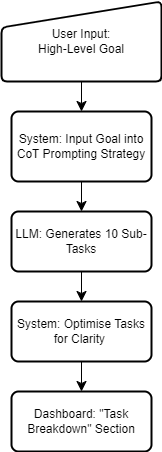

The diagram above was exported from draw.io. Its source (the exported page's mxGraphModel, read from the mxfile embedded in the PNG):
<mxGraphModel dx="594" dy="924" grid="1" gridSize="10" guides="1" tooltips="1" connect="1" arrows="1" fold="1" page="1" pageScale="1" pageWidth="827" pageHeight="1169" math="0" shadow="0">
  <root>
    <mxCell id="0" />
    <mxCell id="1" parent="0" />
    <mxCell id="4xXHiCyFX8Oe3HzkRTy7-5" edge="1" parent="1" source="4xXHiCyFX8Oe3HzkRTy7-1" style="edgeStyle=none;curved=1;rounded=0;orthogonalLoop=1;jettySize=auto;html=1;fontSize=12;startSize=8;endSize=8;" target="4xXHiCyFX8Oe3HzkRTy7-4" value="">
      <mxGeometry relative="1" as="geometry" />
    </mxCell>
    <mxCell id="4xXHiCyFX8Oe3HzkRTy7-1" parent="1" style="rounded=1;whiteSpace=wrap;html=1;absoluteArcSize=1;arcSize=14;strokeWidth=2;" value="System: Input Goal into CoT Prompting Strategy" vertex="1">
      <mxGeometry height="70" width="140" x="120" y="170" as="geometry" />
    </mxCell>
    <mxCell id="4xXHiCyFX8Oe3HzkRTy7-3" edge="1" parent="1" source="4xXHiCyFX8Oe3HzkRTy7-2" style="edgeStyle=none;curved=1;rounded=0;orthogonalLoop=1;jettySize=auto;html=1;exitX=0.5;exitY=1;exitDx=0;exitDy=0;entryX=0.5;entryY=0;entryDx=0;entryDy=0;fontSize=12;startSize=8;endSize=8;" target="4xXHiCyFX8Oe3HzkRTy7-1">
      <mxGeometry relative="1" as="geometry" />
    </mxCell>
    <mxCell id="4xXHiCyFX8Oe3HzkRTy7-2" parent="1" style="html=1;strokeWidth=2;shape=manualInput;whiteSpace=wrap;rounded=1;size=26;arcSize=11;" value="User Input:&lt;div&gt;High-Level Goal&lt;/div&gt;" vertex="1">
      <mxGeometry height="80" width="160" x="110" y="60" as="geometry" />
    </mxCell>
    <mxCell id="4xXHiCyFX8Oe3HzkRTy7-8" edge="1" parent="1" source="4xXHiCyFX8Oe3HzkRTy7-4" style="edgeStyle=none;curved=1;rounded=0;orthogonalLoop=1;jettySize=auto;html=1;fontSize=12;startSize=8;endSize=8;" target="4xXHiCyFX8Oe3HzkRTy7-7" value="">
      <mxGeometry relative="1" as="geometry" />
    </mxCell>
    <mxCell id="4xXHiCyFX8Oe3HzkRTy7-4" parent="1" style="whiteSpace=wrap;html=1;rounded=1;absoluteArcSize=1;arcSize=14;strokeWidth=2;" value="LLM: Generates 10 Sub-Tasks" vertex="1">
      <mxGeometry height="60" width="140" x="120" y="270" as="geometry" />
    </mxCell>
    <mxCell id="4xXHiCyFX8Oe3HzkRTy7-6" edge="1" parent="1" source="4xXHiCyFX8Oe3HzkRTy7-1" style="edgeStyle=none;curved=1;rounded=0;orthogonalLoop=1;jettySize=auto;html=1;exitX=1;exitY=0.5;exitDx=0;exitDy=0;fontSize=12;startSize=8;endSize=8;" target="4xXHiCyFX8Oe3HzkRTy7-1">
      <mxGeometry relative="1" as="geometry" />
    </mxCell>
    <mxCell id="4xXHiCyFX8Oe3HzkRTy7-10" edge="1" parent="1" source="4xXHiCyFX8Oe3HzkRTy7-7" style="edgeStyle=none;curved=1;rounded=0;orthogonalLoop=1;jettySize=auto;html=1;fontSize=12;startSize=8;endSize=8;" target="4xXHiCyFX8Oe3HzkRTy7-9" value="">
      <mxGeometry relative="1" as="geometry" />
    </mxCell>
    <mxCell id="4xXHiCyFX8Oe3HzkRTy7-7" parent="1" style="whiteSpace=wrap;html=1;rounded=1;absoluteArcSize=1;arcSize=14;strokeWidth=2;" value="System: Optimise Tasks for Clarity&amp;nbsp;" vertex="1">
      <mxGeometry height="60" width="140" x="120" y="360" as="geometry" />
    </mxCell>
    <mxCell id="4xXHiCyFX8Oe3HzkRTy7-9" parent="1" style="whiteSpace=wrap;html=1;rounded=1;absoluteArcSize=1;arcSize=14;strokeWidth=2;" value="Dashboard: &quot;Task Breakdown&quot; Section" vertex="1">
      <mxGeometry height="60" width="140" x="120" y="450" as="geometry" />
    </mxCell>
  </root>
</mxGraphModel>